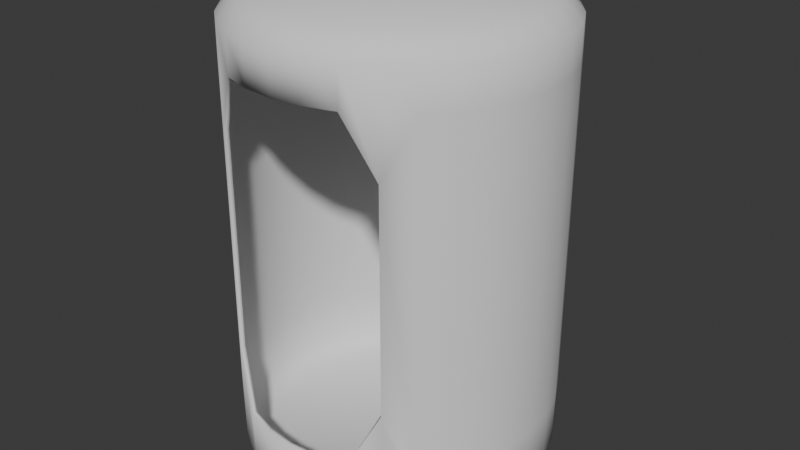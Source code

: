 # Source: landed.blend  (saved by Blender 4.5.90; exported with 4.5.12 LTS)
import bpy
from mathutils import Matrix  # noqa: F401  (used for matrix-valued properties, if any)

bpy.ops.wm.read_factory_settings(use_empty=True)
scene = bpy.context.scene
scene.name = 'Scene'

# ---- world
world_world = bpy.data.worlds.new('World'); scene.world = world_world
world_world.use_nodes = True; world_world.node_tree.nodes.clear()
_N = world_world.node_tree.nodes; _L = world_world.node_tree.links
n0 = _N.new('ShaderNodeOutputWorld'); n0.name = 'World Output'; n0.location = (200, 100)
n1 = _N.new('ShaderNodeBackground'); n1.name = 'Background'; n1.location = (-200, 100)
n1.inputs[0].default_value = (0.05088, 0.05088, 0.05088, 1.0)
_L.new(n1.outputs[0], n0.inputs[0])
n0.is_active_output = True
world_world.color = (0.05088, 0.05088, 0.05088)
world_world.sun_shadow_jitter_overblur = 0.0

# ---- meshes
me_circle = bpy.data.meshes.new('Circle')
me_circle.from_pydata([(0.0, 1.0, 0.422), (-0.1951, 0.9808, 0.422), (-0.3827, 0.9239, 0.422), (-0.5556, 0.8315, 0.422), (-0.7071, 0.7071, 0.422), (-0.8315, 0.5556, 0.422), (-0.9239, 0.3827, 0.422), (-0.9808, 0.1951, 0.422), (-1.0, 0.0, 0.422), (-0.9808, -0.1951, 0.422), (-0.9239, -0.3827, 0.422), (-0.8315, -0.5556, 0.422), (-0.7071, -0.7071, 0.422), (-0.5556, -0.8315, 0.7954), (-0.3827, -0.9239, 0.422), (-0.1951, -0.9808, 0.422), (0.0, -1.0, 0.422), (0.1951, -0.9808, 0.422), (0.3827, -0.9239, 0.422), (0.5556, -0.8315, 0.7954), (0.7071, -0.7071, 0.422), (0.8315, -0.5556, 0.422), (0.9239, -0.3827, 0.422), (0.9808, -0.1951, 0.422), (1.0, 0.0, 0.422), (0.9808, 0.1951, 0.422), (0.9239, 0.3827, 0.422), (0.8315, 0.5556, 0.422), (0.7071, 0.7071, 0.422), (0.5556, 0.8315, 0.422), (0.3827, 0.9239, 0.422), (0.1951, 0.9808, 0.422), (0.0, 1.0, 2.613), (-0.1951, 0.9808, 2.613), (-0.3827, 0.9239, 2.613), (-0.5556, 0.8315, 2.613), (-0.7071, 0.7071, 2.613), (-0.8315, 0.5556, 2.613), (-0.9239, 0.3827, 2.613), (-0.9808, 0.1951, 2.613), (-1.0, 0.0, 2.613), (-0.9808, -0.1951, 2.613), (-0.9239, -0.3827, 2.613), (-0.8315, -0.5556, 2.613), (-0.7071, -0.7071, 2.613), (-0.5556, -0.8315, 2.24), (-0.3827, -0.9239, 2.613), (-0.1951, -0.9808, 2.613), (0.0, -1.0, 2.613), (0.1951, -0.9808, 2.613), (0.3827, -0.9239, 2.613), (0.5556, -0.8315, 2.24), (0.7071, -0.7071, 2.613), (0.8315, -0.5556, 2.613), (0.9239, -0.3827, 2.613), (0.9808, -0.1951, 2.613), (1.0, 0.0, 2.613), (0.9808, 0.1951, 2.613), (0.9239, 0.3827, 2.613), (0.8315, 0.5556, 2.613), (0.7071, 0.7071, 2.613), (0.5556, 0.8315, 2.613), (0.3827, 0.9239, 2.613), (0.1951, 0.9808, 2.613), (0.0, 1.0, 2.848), (0.0, 0.8725, 2.975), (-0.1702, 0.8558, 2.975), (-0.1951, 0.9808, 2.848), (-0.3339, 0.8061, 2.975), (-0.3827, 0.9239, 2.848), (-0.4848, 0.7255, 2.975), (-0.5556, 0.8315, 2.848), (-0.617, 0.617, 2.975), (-0.7071, 0.7071, 2.848), (-0.7255, 0.4848, 2.975), (-0.8315, 0.5556, 2.848), (-0.8061, 0.3339, 2.975), (-0.9239, 0.3827, 2.848), (-0.8558, 0.1702, 2.975), (-0.9808, 0.1951, 2.848), (-0.8725, 0.0, 2.975), (-1.0, 0.0, 2.848), (-0.8558, -0.1702, 2.975), (-0.9808, -0.1951, 2.848), (-0.8061, -0.3339, 2.975), (-0.9239, -0.3827, 2.848), (-0.7255, -0.4848, 2.975), (-0.8315, -0.5556, 2.848), (-0.617, -0.617, 2.975), (-0.7071, -0.7071, 2.848), (-0.4848, -0.7255, 2.975), (-0.5556, -0.8315, 2.848), (-0.3339, -0.8061, 2.975), (-0.3827, -0.9239, 2.848), (-0.1702, -0.8558, 2.975), (-0.1951, -0.9808, 2.848), (0.0, -0.8725, 2.975), (0.0, -1.0, 2.848), (0.1702, -0.8558, 2.975), (0.1951, -0.9808, 2.848), (0.3339, -0.8061, 2.975), (0.3827, -0.9239, 2.848), (0.4848, -0.7255, 2.975), (0.5556, -0.8315, 2.848), (0.617, -0.617, 2.975), (0.7071, -0.7071, 2.848), (0.7255, -0.4848, 2.975), (0.8315, -0.5556, 2.848), (0.8061, -0.3339, 2.975), (0.9239, -0.3827, 2.848), (0.8558, -0.1702, 2.975), (0.9808, -0.1951, 2.848), (0.8725, 0.0, 2.975), (1.0, 0.0, 2.848), (0.8558, 0.1702, 2.975), (0.9808, 0.1951, 2.848), (0.8061, 0.3339, 2.975), (0.9239, 0.3827, 2.848), (0.7255, 0.4848, 2.975), (0.8315, 0.5556, 2.848), (0.617, 0.617, 2.975), (0.7071, 0.7071, 2.848), (0.4848, 0.7255, 2.975), (0.5556, 0.8315, 2.848), (0.3339, 0.8061, 2.975), (0.3827, 0.9239, 2.848), (0.1702, 0.8558, 2.975), (0.1951, 0.9808, 2.848), (9.313e-10, 0.894, 0.0), (0.0, 1.0, 0.1055), (-0.1951, 0.9808, 0.1055), (-0.1744, 0.8768, 0.0), (-0.3827, 0.9239, 0.1055), (-0.3421, 0.8259, 0.0), (-0.5556, 0.8315, 0.1055), (-0.4967, 0.7433, 0.0), (-0.7071, 0.7071, 0.1055), (-0.6321, 0.6321, 0.0), (-0.8315, 0.5556, 0.1055), (-0.7433, 0.4967, 0.0), (-0.9239, 0.3827, 0.1055), (-0.8259, 0.3421, 0.0), (-0.9808, 0.1951, 0.1055), (-0.8768, 0.1744, 0.0), (-1.0, 0.0, 0.1055), (-0.894, 9.313e-10, 0.0), (-0.9808, -0.1951, 0.1055), (-0.8768, -0.1744, 0.0), (-0.9239, -0.3827, 0.1055), (-0.8259, -0.3421, 0.0), (-0.8315, -0.5556, 0.1055), (-0.7433, -0.4967, 0.0), (-0.7071, -0.7071, 0.1055), (-0.6321, -0.6321, 0.0), (-0.5556, -0.8315, 0.1055), (-0.4967, -0.7433, 0.0), (-0.3827, -0.9239, 0.1055), (-0.3421, -0.8259, 0.0), (-0.1951, -0.9808, 0.1055), (-0.1744, -0.8768, 0.0), (0.0, -1.0, 0.1055), (-9.313e-10, -0.894, 0.0), (0.1951, -0.9808, 0.1055), (0.1744, -0.8768, 0.0), (0.3827, -0.9239, 0.1055), (0.3421, -0.8259, 0.0), (0.5556, -0.8315, 0.1055), (0.4967, -0.7433, 0.0), (0.7071, -0.7071, 0.1055), (0.6321, -0.6321, 0.0), (0.8315, -0.5556, 0.1055), (0.7433, -0.4967, 0.0), (0.9239, -0.3827, 0.1055), (0.8259, -0.3421, 0.0), (0.9808, -0.1951, 0.1055), (0.8768, -0.1744, 0.0), (1.0, 0.0, 0.1055), (0.894, -9.313e-10, 0.0), (0.9808, 0.1951, 0.1055), (0.8768, 0.1744, 0.0), (0.9239, 0.3827, 0.1055), (0.8259, 0.3421, 0.0), (0.8315, 0.5556, 0.1055), (0.7433, 0.4967, 0.0), (0.7071, 0.7071, 0.1055), (0.6321, 0.6321, 0.0), (0.5556, 0.8315, 0.1055), (0.4967, 0.7433, 0.0), (0.3827, 0.9239, 0.1055), (0.3421, 0.8259, 0.0), (0.1951, 0.9808, 0.1055), (0.1744, 0.8768, 0.0)], [], [(2, 1, 33, 34), (29, 28, 60, 61), (3, 2, 34, 35), (30, 29, 61, 62), (4, 3, 35, 36), (31, 30, 62, 63), (5, 4, 36, 37), (0, 31, 63, 32), (6, 5, 37, 38), (20, 19, 51, 52), (7, 6, 38, 39), (21, 20, 52, 53), (8, 7, 39, 40), (22, 21, 53, 54), (9, 8, 40, 41), (23, 22, 54, 55), (10, 9, 41, 42), (24, 23, 55, 56), (11, 10, 42, 43), (25, 24, 56, 57), (12, 11, 43, 44), (26, 25, 57, 58), (13, 12, 44, 45), (27, 26, 58, 59), (1, 0, 32, 33), (28, 27, 59, 60), (67, 64, 65, 66), (69, 67, 66, 68), (71, 69, 68, 70), (73, 71, 70, 72), (75, 73, 72, 74), (77, 75, 74, 76), (79, 77, 76, 78), (81, 79, 78, 80), (83, 81, 80, 82), (85, 83, 82, 84), (87, 85, 84, 86), (89, 87, 86, 88), (91, 89, 88, 90), (93, 91, 90, 92), (95, 93, 92, 94), (97, 95, 94, 96), (99, 97, 96, 98), (101, 99, 98, 100), (103, 101, 100, 102), (105, 103, 102, 104), (107, 105, 104, 106), (109, 107, 106, 108), (111, 109, 108, 110), (113, 111, 110, 112), (115, 113, 112, 114), (117, 115, 114, 116), (119, 117, 116, 118), (121, 119, 118, 120), (123, 121, 120, 122), (125, 123, 122, 124), (127, 125, 124, 126), (64, 127, 126, 65), (66, 65, 126, 124, 122, 120, 118, 116, 114, 112, 110, 108, 106, 104, 102, 100, 98, 96, 94, 92, 90, 88, 86, 84, 82, 80, 78, 76, 74, 72, 70, 68), (32, 63, 127, 64), (33, 32, 64, 67), (34, 33, 67, 69), (35, 34, 69, 71), (36, 35, 71, 73), (37, 36, 73, 75), (38, 37, 75, 77), (39, 38, 77, 79), (40, 39, 79, 81), (41, 40, 81, 83), (42, 41, 83, 85), (43, 42, 85, 87), (44, 43, 87, 89), (45, 44, 89, 91), (46, 45, 91, 93), (47, 46, 93, 95), (48, 47, 95, 97), (49, 48, 97, 99), (50, 49, 99, 101), (51, 50, 101, 103), (52, 51, 103, 105), (53, 52, 105, 107), (54, 53, 107, 109), (55, 54, 109, 111), (56, 55, 111, 113), (57, 56, 113, 115), (58, 57, 115, 117), (59, 58, 117, 119), (60, 59, 119, 121), (61, 60, 121, 123), (62, 61, 123, 125), (63, 62, 125, 127), (131, 128, 129, 130), (133, 131, 130, 132), (135, 133, 132, 134), (137, 135, 134, 136), (139, 137, 136, 138), (141, 139, 138, 140), (143, 141, 140, 142), (145, 143, 142, 144), (147, 145, 144, 146), (149, 147, 146, 148), (151, 149, 148, 150), (153, 151, 150, 152), (155, 153, 152, 154), (157, 155, 154, 156), (159, 157, 156, 158), (161, 159, 158, 160), (163, 161, 160, 162), (165, 163, 162, 164), (167, 165, 164, 166), (169, 167, 166, 168), (171, 169, 168, 170), (173, 171, 170, 172), (175, 173, 172, 174), (177, 175, 174, 176), (179, 177, 176, 178), (181, 179, 178, 180), (183, 181, 180, 182), (185, 183, 182, 184), (187, 185, 184, 186), (189, 187, 186, 188), (191, 189, 188, 190), (128, 191, 190, 129), (131, 133, 135, 137, 139, 141, 143, 145, 147, 149, 151, 153, 155, 157, 159, 161, 163, 165, 167, 169, 171, 173, 175, 177, 179, 181, 183, 185, 187, 189, 191, 128), (129, 190, 31, 0), (130, 129, 0, 1), (132, 130, 1, 2), (134, 132, 2, 3), (136, 134, 3, 4), (138, 136, 4, 5), (140, 138, 5, 6), (142, 140, 6, 7), (144, 142, 7, 8), (146, 144, 8, 9), (148, 146, 9, 10), (150, 148, 10, 11), (152, 150, 11, 12), (154, 152, 12, 13), (156, 154, 13, 14), (158, 156, 14, 15), (160, 158, 15, 16), (162, 160, 16, 17), (164, 162, 17, 18), (166, 164, 18, 19), (168, 166, 19, 20), (170, 168, 20, 21), (172, 170, 21, 22), (174, 172, 22, 23), (176, 174, 23, 24), (178, 176, 24, 25), (180, 178, 25, 26), (182, 180, 26, 27), (184, 182, 27, 28), (186, 184, 28, 29), (188, 186, 29, 30), (190, 188, 30, 31)])
me_circle.polygons.foreach_set('use_smooth', [True] * 156)
_uv = me_circle.uv_layers.new(name='UVMap')
_uv.uv.foreach_set('vector', [0.0, 0.0, 0.0, 0.0, 0.0, 0.0, 0.0, 0.0, 0.0, 0.0, 0.0, 0.0, 0.0, 0.0, 0.0, 0.0, 0.0, 0.0, 0.0, 0.0, 0.0, 0.0, 0.0, 0.0, 0.0, 0.0, 0.0, 0.0, 0.0, 0.0, 0.0, 0.0, 0.0, 0.0, 0.0, 0.0, 0.0, 0.0, 0.0, 0.0, 0.0, 0.0, 0.0, 0.0, 0.0, 0.0, 0.0, 0.0, 0.0, 0.0, 0.0, 0.0, 0.0, 0.0, 0.0, 0.0, 0.0, 0.0, 0.0, 0.0, 0.0, 0.0, 0.0, 0.0, 0.0, 0.0, 0.0, 0.0, 0.0, 0.0, 0.0, 0.0, 0.0, 0.0, 0.0, 0.0, 0.0, 0.0, 0.0, 0.0, 0.0, 0.0, 0.0, 0.0, 0.0, 0.0, 0.0, 0.0, 0.0, 0.0, 0.0, 0.0, 0.0, 0.0, 0.0, 0.0, 0.0, 0.0, 0.0, 0.0, 0.0, 0.0, 0.0, 0.0, 0.0, 0.0, 0.0, 0.0, 0.0, 0.0, 0.0, 0.0, 0.0, 0.0, 0.0, 0.0, 0.0, 0.0, 0.0, 0.0, 0.0, 0.0, 0.0, 0.0, 0.0, 0.0, 0.0, 0.0, 0.0, 0.0, 0.0, 0.0, 0.0, 0.0, 0.0, 0.0, 0.0, 0.0, 0.0, 0.0, 0.0, 0.0, 0.0, 0.0, 0.0, 0.0, 0.0, 0.0, 0.0, 0.0, 0.0, 0.0, 0.0, 0.0, 0.0, 0.0, 0.0, 0.0, 0.0, 0.0, 0.0, 0.0, 0.0, 0.0, 0.0, 0.0, 0.0, 0.0, 0.0, 0.0, 0.0, 0.0, 0.0, 0.0, 0.0, 0.0, 0.0, 0.0, 0.0, 0.0, 0.0, 0.0, 0.0, 0.0, 0.0, 0.0, 0.0, 0.0, 0.0, 0.0, 0.0, 0.0, 0.0, 0.0, 0.0, 0.0, 0.0, 0.0, 0.0, 0.0, 0.0, 0.0, 0.0, 0.0, 0.0, 0.0, 0.0, 0.0, 0.0, 0.0, 0.0, 0.0, 0.0, 0.0, 0.0, 0.0, 0.0, 0.0, 0.0, 0.0, 0.0, 0.0, 0.0, 0.0, 0.0, 0.0, 0.0, 0.0, 0.0, 0.0, 0.0, 0.0, 0.0, 0.0, 0.0, 0.0, 0.0, 0.0, 0.0, 0.0, 0.0, 0.0, 0.0, 0.0, 0.0, 0.0, 0.0, 0.0, 0.0, 0.0, 0.0, 0.0, 0.0, 0.0, 0.0, 0.0, 0.0, 0.0, 0.0, 0.0, 0.0, 0.0, 0.0, 0.0, 0.0, 0.0, 0.0, 0.0, 0.0, 0.0, 0.0, 0.0, 0.0, 0.0, 0.0, 0.0, 0.0, 0.0, 0.0, 0.0, 0.0, 0.0, 0.0, 0.0, 0.0, 0.0, 0.0, 0.0, 0.0, 0.0, 0.0, 0.0, 0.0, 0.0, 0.0, 0.0, 0.0, 0.0, 0.0, 0.0, 0.0, 0.0, 0.0, 0.0, 0.0, 0.0, 0.0, 0.0, 0.0, 0.0, 0.0, 0.0, 0.0, 0.0, 0.0, 0.0, 0.0, 0.0, 0.0, 0.0, 0.0, 0.0, 0.0, 0.0, 0.0, 0.0, 0.0, 0.0, 0.0, 0.0, 0.0, 0.0, 0.0, 0.0, 0.0, 0.0, 0.0, 0.0, 0.0, 0.0, 0.0, 0.0, 0.0, 0.0, 0.0, 0.0, 0.0, 0.0, 0.0, 0.0, 0.0, 0.0, 0.0, 0.0, 0.0, 0.0, 0.0, 0.0, 0.0, 0.0, 0.0, 0.0, 0.0, 0.0, 0.0, 0.0, 0.0, 0.0, 0.0, 0.0, 0.0, 0.0, 0.0, 0.0, 0.0, 0.0, 0.0, 0.0, 0.0, 0.0, 0.0, 0.0, 0.0, 0.0, 0.0, 0.0, 0.0, 0.0, 0.0, 0.0, 0.0, 0.0, 0.0, 0.0, 0.0, 0.0, 0.0, 0.0, 0.0, 0.0, 0.0, 0.0, 0.0, 0.0, 0.0, 0.0, 0.0, 0.0, 0.0, 0.0, 0.0, 0.0, 0.0, 0.0, 0.0, 0.0, 0.0, 0.0, 0.0, 0.0, 0.0, 0.0, 0.0, 0.0, 0.0, 0.0, 0.0, 0.0, 0.0, 0.0, 0.0, 0.0, 0.0, 0.0, 0.0, 0.0, 0.0, 0.0, 0.0, 0.0, 0.0, 0.0, 0.0, 0.0, 0.0, 0.0, 0.0, 0.0, 0.0, 0.0, 0.0, 0.0, 0.0, 0.0, 0.0, 0.0, 0.0, 0.0, 0.0, 0.0, 0.0, 0.0, 0.0, 0.0, 0.0, 0.0, 0.0, 0.0, 0.0, 0.0, 0.0, 0.0, 0.0, 0.0, 0.0, 0.0, 0.0, 0.0, 0.0, 0.0, 0.0, 0.0, 0.0, 0.0, 0.0, 0.0, 0.0, 0.0, 0.0, 0.0, 0.0, 0.0, 0.0, 0.0, 0.0, 0.0, 0.0, 0.0, 0.0, 0.0, 0.0, 0.0, 0.0, 0.0, 0.0, 0.0, 0.0, 0.0, 0.0, 0.0, 0.0, 0.0, 0.0, 0.0, 0.0, 0.0, 0.0, 0.0, 0.0, 0.0, 0.0, 0.0, 0.0, 0.0, 0.0, 0.0, 0.0, 0.0, 0.0, 0.0, 0.0, 0.0, 0.0, 0.0, 0.0, 0.0, 0.0, 0.0, 0.0, 0.0, 0.0, 0.0, 0.0, 0.0, 0.0, 0.0, 0.0, 0.0, 0.0, 0.0, 0.0, 0.0, 0.0, 0.0, 0.0, 0.0, 0.0, 0.0, 0.0, 0.0, 0.0, 0.0, 0.0, 0.0, 0.0, 0.0, 0.0, 0.0, 0.0, 0.0, 0.0, 0.0, 0.0, 0.0, 0.0, 0.0, 0.0, 0.0, 0.0, 0.0, 0.0, 0.0, 0.0, 0.0, 0.0, 0.0, 0.0, 0.0, 0.0, 0.0, 0.0, 0.0, 0.0, 0.0, 0.0, 0.0, 0.0, 0.0, 0.0, 0.0, 0.0, 0.0, 0.0, 0.0, 0.0, 0.0, 0.0, 0.0, 0.0, 0.0, 0.0, 0.0, 0.0, 0.0, 0.0, 0.0, 0.0, 0.0, 0.0, 0.0, 0.0, 0.0, 0.0, 0.0, 0.0, 0.0, 0.0, 0.0, 0.0, 0.0, 0.0, 0.0, 0.0, 0.0, 0.0, 0.0, 0.0, 0.0, 0.0, 0.0, 0.0, 0.0, 0.0, 0.0, 0.0, 0.0, 0.0, 0.0, 0.0, 0.0, 0.0, 0.0, 0.0, 0.0, 0.0, 0.0, 0.0, 0.0, 0.0, 0.0, 0.0, 0.0, 0.0, 0.0, 0.0, 0.0, 0.0, 0.0, 0.0, 0.0, 0.0, 0.0, 0.0, 0.0, 0.0, 0.0, 0.0, 0.0, 0.0, 0.0, 0.0, 0.0, 0.0, 0.0, 0.0, 0.0, 0.0, 0.0, 0.0, 0.0, 0.0, 0.0, 0.0, 0.0, 0.0, 0.0, 0.0, 0.0, 0.0, 0.0, 0.0, 0.0, 0.0, 0.0, 0.0, 0.0, 0.0, 0.0, 0.0, 0.0, 0.0, 0.0, 0.0, 0.0, 0.0, 0.0, 0.0, 0.0, 0.0, 0.0, 0.0, 0.0, 0.0, 0.0, 0.0, 0.0, 0.0, 0.0, 0.0, 0.0, 0.0, 0.0, 0.0, 0.0, 0.0, 0.0, 0.0, 0.0, 0.0, 0.0, 0.0, 0.0, 0.0, 0.0, 0.0, 0.0, 0.0, 0.0, 0.0, 0.0, 0.0, 0.0, 0.0, 0.0, 0.0, 0.0, 0.0, 0.0, 0.0, 0.0, 0.0, 0.0, 0.0, 0.0, 0.0, 0.0, 0.0, 0.0, 0.0, 0.0, 0.0, 0.0, 0.0, 0.0, 0.0, 0.0, 0.0, 0.0, 0.0, 0.0, 0.0, 0.0, 0.0, 0.0, 0.0, 0.0, 0.0, 0.0, 0.0, 0.0, 0.0, 0.0, 0.0, 0.0, 0.0, 0.0, 0.0, 0.0, 0.0, 0.0, 0.0, 0.0, 0.0, 0.0, 0.0, 0.0, 0.0, 0.0, 0.0, 0.0, 0.0, 0.0, 0.0, 0.0, 0.0, 0.0, 0.0, 0.0, 0.0, 0.0, 0.0, 0.0, 0.0, 0.0, 0.0, 0.0, 0.0, 0.0, 0.0, 0.0, 0.0, 0.0, 0.0, 0.0, 0.0, 0.0, 0.0, 0.0, 0.0, 0.0, 0.0, 0.0, 0.0, 0.0, 0.0, 0.0, 0.0, 0.0, 0.0, 0.0, 0.0, 0.0, 0.0, 0.0, 0.0, 0.0, 0.0, 0.0, 0.0, 0.0, 0.0, 0.0, 0.0, 0.0, 0.0, 0.0, 0.0, 0.0, 0.0, 0.0, 0.0, 0.0, 0.0, 0.0, 0.0, 0.0, 0.0, 0.0, 0.0, 0.0, 0.0, 0.0, 0.0, 0.0, 0.0, 0.0, 0.0, 0.0, 0.0, 0.0, 0.0, 0.0, 0.0, 0.0, 0.0, 0.0, 0.0, 0.0, 0.0, 0.0, 0.0, 0.0, 0.0, 0.0, 0.0, 0.0, 0.0, 0.0, 0.0, 0.0, 0.0, 0.0, 0.0, 0.0, 0.0, 0.0, 0.0, 0.0, 0.0, 0.0, 0.0, 0.0, 0.0, 0.0, 0.0, 0.0, 0.0, 0.0, 0.0, 0.0, 0.0, 0.0, 0.0, 0.0, 0.0, 0.0, 0.0, 0.0, 0.0, 0.0, 0.0, 0.0, 0.0, 0.0, 0.0, 0.0, 0.0, 0.0, 0.0, 0.0, 0.0, 0.0, 0.0, 0.0, 0.0, 0.0, 0.0, 0.0, 0.0, 0.0, 0.0, 0.0, 0.0, 0.0, 0.0, 0.0, 0.0, 0.0, 0.0, 0.0, 0.0, 0.0, 0.0, 0.0, 0.0, 0.0, 0.0, 0.0, 0.0, 0.0, 0.0, 0.0, 0.0, 0.0, 0.0, 0.0, 0.0, 0.0, 0.0, 0.0, 0.0, 0.0, 0.0, 0.0, 0.0, 0.0, 0.0, 0.0, 0.0, 0.0, 0.0, 0.0, 0.0, 0.0, 0.0, 0.0, 0.0, 0.0, 0.0, 0.0, 0.0, 0.0, 0.0, 0.0, 0.0, 0.0, 0.0, 0.0, 0.0, 0.0, 0.0, 0.0, 0.0, 0.0, 0.0, 0.0, 0.0, 0.0, 0.0, 0.0, 0.0, 0.0, 0.0, 0.0, 0.0, 0.0, 0.0, 0.0, 0.0, 0.0, 0.0, 0.0, 0.0, 0.0, 0.0, 0.0, 0.0, 0.0, 0.0, 0.0, 0.0, 0.0, 0.0, 0.0, 0.0, 0.0, 0.0, 0.0, 0.0, 0.0, 0.0, 0.0, 0.0, 0.0, 0.0, 0.0, 0.0, 0.0, 0.0, 0.0, 0.0, 0.0, 0.0, 0.0, 0.0, 0.0, 0.0, 0.0, 0.0, 0.0, 0.0, 0.0, 0.0, 0.0, 0.0, 0.0, 0.0, 0.0, 0.0, 0.0, 0.0, 0.0, 0.0, 0.0, 0.0, 0.0, 0.0, 0.0, 0.0, 0.0, 0.0, 0.0, 0.0, 0.0, 0.0, 0.0, 0.0, 0.0, 0.0, 0.0, 0.0, 0.0, 0.0, 0.0, 0.0, 0.0, 0.0, 0.0, 0.0, 0.0, 0.0, 0.0, 0.0, 0.0, 0.0, 0.0, 0.0, 0.0, 0.0, 0.0, 0.0, 0.0, 0.0, 0.0, 0.0, 0.0, 0.0, 0.0, 0.0, 0.0, 0.0, 0.0, 0.0, 0.0, 0.0, 0.0, 0.0, 0.0, 0.0, 0.0, 0.0, 0.0, 0.0, 0.0, 0.0, 0.0, 0.0, 0.0, 0.0, 0.0, 0.0, 0.0, 0.0, 0.0, 0.0, 0.0, 0.0, 0.0, 0.0, 0.0, 0.0, 0.0, 0.0, 0.0, 0.0, 0.0, 0.0, 0.0, 0.0, 0.0, 0.0, 0.0, 0.0, 0.0, 0.0, 0.0, 0.0, 0.0, 0.0, 0.0, 0.0, 0.0, 0.0, 0.0, 0.0, 0.0, 0.0, 0.0, 0.0, 0.0, 0.0, 0.0, 0.0, 0.0, 0.0, 0.0, 0.0, 0.0, 0.0, 0.0, 0.0, 0.0, 0.0, 0.0, 0.0, 0.0, 0.0, 0.0, 0.0, 0.0, 0.0, 0.0, 0.0, 0.0, 0.0, 0.0, 0.0, 0.0, 0.0, 0.0, 0.0, 0.0, 0.0, 0.0, 0.0, 0.0, 0.0, 0.0, 0.0, 0.0, 0.0, 0.0, 0.0, 0.0, 0.0, 0.0, 0.0, 0.0, 0.0, 0.0, 0.0, 0.0, 0.0, 0.0, 0.0, 0.0, 0.0, 0.0, 0.0, 0.0, 0.0, 0.0, 0.0, 0.0, 0.0, 0.0, 0.0, 0.0, 0.0, 0.0, 0.0, 0.0, 0.0, 0.0, 0.0, 0.0, 0.0, 0.0, 0.0, 0.0, 0.0, 0.0, 0.0, 0.0, 0.0, 0.0, 0.0, 0.0, 0.0, 0.0, 0.0, 0.0, 0.0, 0.0, 0.0, 0.0, 0.0, 0.0, 0.0, 0.0, 0.0, 0.0, 0.0, 0.0, 0.0, 0.0, 0.0, 0.0, 0.0, 0.0, 0.0, 0.0, 0.0, 0.0, 0.0, 0.0, 0.0, 0.0, 0.0, 0.0, 0.0, 0.0, 0.0, 0.0, 0.0, 0.0, 0.0, 0.0, 0.0, 0.0, 0.0, 0.0, 0.0, 0.0, 0.0, 0.0, 0.0, 0.0, 0.0, 0.0, 0.0, 0.0, 0.0, 0.0, 0.0, 0.0, 0.0, 0.0, 0.0, 0.0, 0.0, 0.0, 0.0, 0.0, 0.0, 0.0, 0.0, 0.0, 0.0, 0.0])
me_circle.update()

# ---- objects
ob_circle = bpy.data.objects.new('Circle', me_circle)

# ---- transforms, parenting, visibility, modifiers, constraints
ob_circle.location = (0.0, 0.0, 0.0)
_m = ob_circle.modifiers.new('Solidify', 'SOLIDIFY')
_m.thickness = 0.03

# ---- collection membership
scene.collection.objects.link(ob_circle)

# ---- scene / render settings (as saved in the file)
scene.frame_start = 1; scene.frame_end = 250; scene.frame_set(1)
scene.render.engine = 'BLENDER_EEVEE_NEXT'
bpy.context.view_layer.update()

# ---- added for rendering (the .blend has no active camera and no usable light): camera, sun
cam_auto = bpy.data.cameras.new('AutoCamera')
cam_auto.lens = 50.0
cam_auto.sensor_width = 36.0
cam_auto.clip_end = 1000.0
ob_auto_camera = bpy.data.objects.new('AutoCamera', cam_auto)
scene.collection.objects.link(ob_auto_camera)
ob_auto_camera.location = (3.88897, -4.66676, 4.59865)
ob_auto_camera.rotation_euler = (1.09748, -7.21219e-08, 0.694738)
scene.camera = ob_auto_camera
light_auto_sun = bpy.data.lights.new('AutoSun', 'SUN')
light_auto_sun.energy = 3.0
light_auto_sun.angle = 0.0523599
ob_auto_sun = bpy.data.objects.new('AutoSun', light_auto_sun)
scene.collection.objects.link(ob_auto_sun)
ob_auto_sun.rotation_euler = (0.872665, 0.174533, 0.523599)
bpy.context.view_layer.update()

